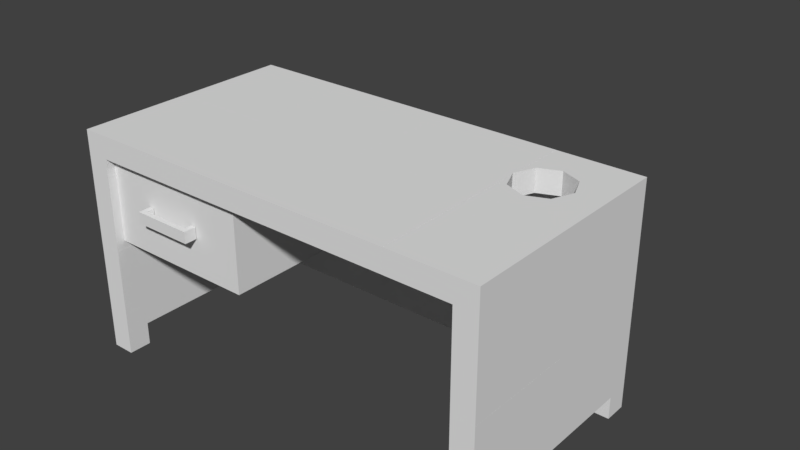 # Source: mesa.blend  (saved by Blender 2.79.0; exported with 4.5.12 LTS)
import bpy
from mathutils import Matrix  # noqa: F401  (used for matrix-valued properties, if any)

bpy.ops.wm.read_factory_settings(use_empty=True)
scene = bpy.context.scene
scene.name = 'Scene'

# ---- collections
col_collection_1 = bpy.data.collections.new('Collection 1'); scene.collection.children.link(col_collection_1)
col_collection_1.hide_render = True
col_collection_1.hide_viewport = True
col_collection_2 = bpy.data.collections.new('Collection 2'); scene.collection.children.link(col_collection_2)
col_collection_2.hide_render = True
col_collection_2.hide_viewport = True
col_collection_3 = bpy.data.collections.new('Collection 3'); scene.collection.children.link(col_collection_3)
col_collection_3.hide_render = True
col_collection_3.hide_viewport = True
col_collection_4 = bpy.data.collections.new('Collection 4'); scene.collection.children.link(col_collection_4)
col_collection_10 = bpy.data.collections.new('Collection 10'); scene.collection.children.link(col_collection_10)
col_collection_10.hide_render = True
col_collection_10.hide_viewport = True

# ---- world
world_world = bpy.data.worlds.new('World'); scene.world = world_world
world_world.color = (0.05088, 0.05088, 0.05088)
world_world.use_sun_shadow = False
world_world.sun_shadow_jitter_overblur = 0.0
world_world.cycles.sampling_method = 'MANUAL'

# ---- meshes
me_cube_001 = bpy.data.meshes.new('Cube.001')
me_cube_001.from_pydata([(1.9, 1.0, 2.0), (1.9, 1.0, 0.2), (1.9, -1.0, 2.0), (1.9, -1.0, 0.2), (-1.73, -0.9213, 1.812), (-1.73, -0.9213, 1.051), (-0.3407, -0.9213, 1.812), (-0.3407, -0.9213, 1.051), (-1.73, 0.0292, 1.051), (-1.73, 0.0292, 1.812), (-0.3407, 0.0292, 1.812), (-0.3407, 0.0292, 1.051), (-0.4186, -0.02409, 1.812), (-1.653, -0.02409, 1.812), (-0.4186, -0.868, 1.812), (-1.653, -0.868, 1.812), (-0.4186, -0.02409, 1.173), (-1.653, -0.02409, 1.173), (-0.4186, -0.868, 1.173), (-1.653, -0.868, 1.173), (-1.9, 1.0, 2.0), (-1.9, 1.0, 0.2), (-1.9, -1.0, 2.0), (-1.9, -1.0, 0.2), (1.699, -1.0, 1.799), (-1.699, -1.0, 1.799), (-1.699, 0.799, 1.799), (1.699, 0.799, 1.799), (1.699, 0.799, 0.2), (-1.699, 0.799, 0.2), (1.699, -1.0, 0.2), (-1.699, -1.0, 0.2), (-1.9, -0.7996, 0.2), (-1.699, -0.7996, 0.2), (1.699, -0.7996, 0.2), (1.9, -0.7996, 0.2), (1.9, 0.799, 0.2), (1.699, 1.0, 0.2), (-1.9, 0.799, 0.2), (-1.699, 1.0, 0.2), (1.9, 0.799, 0.0), (1.9, 1.0, 0.0), (-1.699, 1.0, 0.0), (-1.9, 1.0, 0.0), (-1.9, -0.7996, 0.0), (-1.9, -1.0, 0.0), (-1.699, -0.7996, 0.0), (-1.699, -1.0, 0.0), (1.9, -1.0, 0.0), (1.699, -1.0, 0.0), (1.699, 0.799, 0.0), (-1.699, 0.799, 0.0), (1.699, -0.7996, 0.0), (1.9, -0.7996, 0.0), (1.699, 1.0, 0.0), (-1.9, 0.799, 0.0), (-1.3, -1.035, 1.482), (-1.3, -1.035, 1.382), (-0.771, -1.035, 1.482), (-0.771, -1.035, 1.382), (-1.3, -0.833, 1.482), (-1.3, -0.833, 1.382), (-0.771, -0.833, 1.482), (-0.771, -0.833, 1.382), (-0.8161, -0.99, 1.382), (-1.255, -0.99, 1.382), (-1.255, -0.99, 1.482), (-0.8161, -0.99, 1.482), (-0.8161, -0.833, 1.482), (-0.8161, -0.833, 1.382), (-1.255, -0.833, 1.382), (-1.255, -0.833, 1.482)], [], [(8, 9, 10, 11), (4, 9, 8, 5), (5, 8, 11, 7), (7, 11, 10, 6), (9, 4, 15, 13), (7, 6, 4, 5), (13, 15, 19, 17), (4, 6, 14, 15), (10, 9, 13, 12), (6, 10, 12, 14), (18, 16, 17, 19), (12, 13, 17, 16), (14, 12, 16, 18), (15, 14, 18, 19), (2, 0, 20, 22), (1, 37, 39, 21, 20, 0), (2, 3, 35, 36, 1, 0), (23, 22, 20, 21, 38, 32), (24, 25, 26, 27), (28, 27, 26, 29), (24, 27, 28, 34, 30), (31, 33, 29, 26, 25), (35, 3, 48, 53), (3, 2, 24, 30), (29, 38, 55, 51), (30, 34, 52, 49), (2, 22, 25, 24), (22, 23, 31, 25), (41, 40, 50), (33, 32, 38, 29), (38, 21, 43, 55), (28, 36, 35, 34), (32, 33, 46, 44), (28, 37, 54, 50), (29, 39, 37, 28), (45, 44, 46, 47), (43, 42, 51), (52, 53, 48, 49), (50, 54, 41), (51, 55, 43), (23, 32, 44, 45), (1, 36, 40, 41), (34, 35, 53, 52), (31, 23, 45, 47), (39, 29, 51, 42), (33, 31, 47, 46), (36, 28, 50, 40), (21, 39, 42, 43), (37, 1, 41, 54), (3, 30, 49, 48), (59, 58, 56, 57), (58, 59, 63, 62), (57, 56, 60, 61), (64, 65, 66, 67), (67, 68, 69, 64), (65, 70, 71, 66), (58, 62, 68, 67), (61, 60, 71, 70), (59, 57, 65, 64), (60, 56, 66, 71), (63, 59, 64, 69), (62, 63, 69, 68), (56, 58, 67, 66), (57, 61, 70, 65)])
me_cube_001.use_remesh_preserve_volume = False
me_cube_001.use_remesh_preserve_attributes = False
me_cube_001.use_mirror_vertex_groups = False
me_cube_001.update()
me_cube_003 = bpy.data.meshes.new('Cube.003')
me_cube_003.from_pydata([(1.9, 1.0, 2.0), (1.9, 1.0, 0.2), (1.9, -1.0, 2.0), (1.9, -1.0, 0.2), (-1.9, 1.0, 2.0), (-1.9, 1.0, 0.2), (-1.9, -1.0, 2.0), (-1.9, -1.0, 0.2), (1.699, -1.0, 1.799), (-1.699, -1.0, 1.799), (-1.699, 0.799, 1.799), (1.699, 0.799, 1.799), (1.699, 0.799, 0.2), (-1.699, 0.799, 0.2), (1.699, -1.0, 0.2), (-1.699, -1.0, 0.2), (-1.9, -0.7996, 0.2), (-1.699, -0.7996, 0.2), (1.699, -0.7996, 0.2), (1.9, -0.7996, 0.2), (1.9, 0.799, 0.2), (1.699, 1.0, 0.2), (-1.9, 0.799, 0.2), (-1.699, 1.0, 0.2), (1.9, 0.799, 0.0), (1.9, 1.0, 0.0), (-1.699, 1.0, 0.0), (-1.9, 1.0, 0.0), (-1.9, -0.7996, 0.0), (-1.9, -1.0, 0.0), (-1.699, -0.7996, 0.0), (-1.699, -1.0, 0.0), (1.9, -1.0, 0.0), (1.699, -1.0, 0.0), (1.699, 0.799, 0.0), (-1.699, 0.799, 0.0), (1.699, -0.7996, 0.0), (1.9, -0.7996, 0.0), (1.699, 1.0, 0.0), (-1.9, 0.799, 0.0), (-1.73, -0.9213, 1.812), (-1.73, -0.9213, 1.051), (-0.3407, -0.9213, 1.812), (-0.3407, -0.9213, 1.051), (-1.73, 0.0292, 1.051), (-1.73, 0.0292, 1.812), (-0.3407, 0.0292, 1.812), (-0.3407, 0.0292, 1.051), (-0.4186, -0.02409, 1.812), (-1.653, -0.02409, 1.812), (-0.4186, -0.868, 1.812), (-1.653, -0.868, 1.812), (-0.4186, -0.02409, 1.173), (-1.653, -0.02409, 1.173), (-0.4186, -0.868, 1.173), (-1.653, -0.868, 1.173), (-1.3, -1.035, 1.482), (-1.3, -1.035, 1.382), (-0.771, -1.035, 1.482), (-0.771, -1.035, 1.382), (-1.3, -0.9275, 1.482), (-1.3, -0.9275, 1.382), (-0.771, -0.9275, 1.482), (-0.771, -0.9275, 1.382), (-0.8161, -0.99, 1.382), (-1.255, -0.99, 1.382), (-1.255, -0.99, 1.482), (-0.8161, -0.99, 1.482), (-0.8161, -0.9275, 1.482), (-0.8161, -0.9275, 1.382), (-1.255, -0.9275, 1.382), (-1.255, -0.9275, 1.482)], [], [(2, 0, 4, 6), (1, 21, 23, 5, 4, 0), (2, 3, 19, 20, 1, 0), (7, 6, 4, 5, 22, 16), (8, 9, 10, 11), (12, 11, 10, 13), (8, 11, 12, 18, 14), (15, 17, 13, 10, 9), (19, 3, 32, 37), (3, 2, 8, 14), (13, 22, 39, 35), (14, 18, 36, 33), (2, 6, 9, 8), (6, 7, 15, 9), (25, 24, 34), (17, 16, 22, 13), (22, 5, 27, 39), (12, 20, 19, 18), (16, 17, 30, 28), (12, 21, 38, 34), (13, 23, 21, 12), (29, 28, 30, 31), (27, 26, 35), (36, 37, 32, 33), (34, 38, 25), (35, 39, 27), (7, 16, 28, 29), (1, 20, 24, 25), (18, 19, 37, 36), (15, 7, 29, 31), (23, 13, 35, 26), (17, 15, 31, 30), (20, 12, 34, 24), (5, 23, 26, 27), (21, 1, 25, 38), (3, 14, 33, 32), (44, 45, 46, 47), (40, 45, 44, 41), (41, 44, 47, 43), (43, 47, 46, 42), (45, 40, 51, 49), (43, 42, 40, 41), (49, 51, 55, 53), (40, 42, 50, 51), (46, 45, 49, 48), (42, 46, 48, 50), (54, 52, 53, 55), (48, 49, 53, 52), (50, 48, 52, 54), (51, 50, 54, 55), (59, 58, 56, 57), (58, 59, 63, 62), (57, 56, 60, 61), (64, 65, 66, 67), (67, 68, 69, 64), (65, 70, 71, 66), (58, 62, 68, 67), (61, 60, 71, 70), (59, 57, 65, 64), (60, 56, 66, 71), (63, 59, 64, 69), (62, 63, 69, 68), (56, 58, 67, 66), (57, 61, 70, 65)])
me_cube_003.use_remesh_preserve_volume = False
me_cube_003.use_remesh_preserve_attributes = False
me_cube_003.use_mirror_vertex_groups = False
me_cube_003.update()
me_cube_005 = bpy.data.meshes.new('Cube.005')
me_cube_005.from_pydata([(0.0, 0.0, 0.0), (0.0, 0.0, 2.0), (0.0, 2.0, 0.0), (0.0, 2.0, 2.0), (2.0, 0.0, 0.0), (2.0, 0.0, 2.0), (2.0, 2.0, 0.0), (2.0, 2.0, 2.0)], [], [(0, 1, 3, 2), (2, 3, 7, 6), (6, 7, 5, 4), (4, 5, 1, 0), (2, 6, 4, 0), (7, 3, 1, 5)])
me_cube_005.use_remesh_preserve_volume = False
me_cube_005.use_remesh_preserve_attributes = False
me_cube_005.use_mirror_vertex_groups = False
me_cube_005.update()
me_cube_023 = bpy.data.meshes.new('Cube.023')
me_cube_023.from_pydata([(-0.7949, 0.9203, -0.9897), (-0.7949, -0.7488, -0.9897), (-0.7949, -0.6501, -0.7639), (-0.7949, 0.9128, -0.7639), (-0.7949, 0.9128, 0.3947), (-0.7949, 0.9203, 0.7669), (-0.7949, -0.7488, 0.3947), (-0.7949, -0.8945, 0.3947), (-0.7949, -0.8945, 0.7669), (-0.7949, -0.6501, 0.3947), (1.205, 0.9203, 0.7669), (1.205, 0.9203, 0.3947), (0.4631, 0.9203, 0.3947), (0.4631, 0.9203, -0.9897), (1.205, -0.8945, 0.7669), (1.205, -0.8945, 0.3947), (0.4631, -0.7488, 0.3947), (0.4631, -0.7488, -0.9897), (0.3188, 0.9128, 0.3947), (0.3188, -0.6501, 0.3947), (0.3188, 0.9128, -0.7639), (0.3188, -0.6501, -0.7639)], [], [(0, 1, 2, 3, 4, 5), (6, 7, 8, 5, 4, 9, 2, 1), (0, 5, 10, 11, 12, 13), (11, 10, 14, 15), (8, 14, 10, 5), (14, 8, 7, 15), (15, 7, 6, 16, 12, 11), (17, 16, 6, 1), (16, 17, 13, 12), (13, 17, 1, 0), (18, 19, 9, 4), (3, 20, 18, 4), (18, 20, 21, 19), (19, 21, 2, 9), (21, 20, 3, 2)])
me_cube_023.use_remesh_preserve_volume = False
me_cube_023.use_remesh_preserve_attributes = False
me_cube_023.use_mirror_vertex_groups = False
me_cube_023.update()
me_cube_022 = bpy.data.meshes.new('Cube.022')
me_cube_022.from_pydata([(-1.198, -1.058, 0.1544), (-1.198, -1.058, 0.5267), (-1.198, 0.1688, 0.5267), (-1.198, 0.8313, 0.5267), (-1.198, 0.8313, -1.362), (-1.198, 0.459, -1.362), (-1.198, 0.459, 0.1544), (-1.198, 0.05385, 0.1544), (0.8022, -1.058, 0.1544), (0.8022, -1.058, 0.5267), (0.8022, 0.8313, -1.362), (0.8022, 0.459, -1.362), (0.8022, -0.2445, 0.1544), (0.8022, -0.2445, 0.5267), (0.8022, 0.8313, 0.5267), (0.8022, -0.14, 0.5267), (0.8022, -0.14, 0.1544), (0.8022, 0.459, 0.1544), (0.7805, -0.1922, 0.5267), (0.7805, -0.1922, 0.1544)], [], [(0, 1, 2, 3, 4, 5, 6, 7), (8, 9, 1, 0), (10, 11, 5, 4), (9, 8, 12, 13), (11, 10, 14, 15, 16, 17), (13, 18, 2, 1, 9), (19, 18, 13, 12), (2, 18, 15, 14, 3), (7, 19, 12, 8, 0), (15, 18, 19, 16), (3, 14, 10, 4), (16, 19, 7, 6, 17), (17, 6, 5, 11)])
me_cube_022.use_remesh_preserve_volume = False
me_cube_022.use_remesh_preserve_attributes = False
me_cube_022.use_mirror_vertex_groups = False
me_cube_022.update()
me_cube_021 = bpy.data.meshes.new('Cube.021')
me_cube_021.from_pydata([(0.318, -0.01076, 0.09296), (0.318, -0.09428, 0.09296), (0.318, -0.09428, -0.09296), (0.318, -0.01076, -0.09296), (-0.2007, -0.09428, 0.09296), (-0.2007, -0.09428, -0.09296), (-0.1172, -0.01076, 0.09296), (-0.2007, 0.105, 0.09296), (-0.2007, 0.105, -0.09296), (-0.1172, -0.01076, -0.09296), (-0.1172, 0.105, 0.09296), (-0.1172, 0.105, -0.09296)], [], [(0, 1, 2, 3), (1, 4, 5, 2), (4, 1, 0, 6), (5, 4, 7, 8), (2, 5, 9, 3), (7, 4, 6, 10), (3, 9, 6, 0), (5, 8, 11, 9), (8, 7, 10, 11), (9, 11, 10, 6)])
me_cube_021.use_remesh_preserve_volume = False
me_cube_021.use_remesh_preserve_attributes = False
me_cube_021.use_mirror_vertex_groups = False
me_cube_021.update()
me_cube_020 = bpy.data.meshes.new('Cube.020')
me_cube_020.from_pydata([(0.7812, 0.9949, 0.9868), (0.7812, 0.9949, -0.7699), (-0.4762, 0.9949, -0.7699), (-0.4762, 0.9949, -0.9021), (-0.8485, 0.9949, -0.9021), (-0.8485, 0.9949, 0.9868), (0.7812, -0.6742, 0.6146), (0.7812, -0.6742, -0.7699), (0.7812, -0.5755, -0.544), (0.7812, -0.5755, 0.6146), (0.7812, 0.9873, 0.6146), (0.7812, -0.8199, 0.9868), (0.7812, -0.8199, 0.6146), (0.7812, 0.9873, -0.544), (-0.4762, -0.8199, -0.9021), (-0.8485, -0.8199, -0.9021), (-0.8485, -0.8199, 0.9868), (-0.4762, -0.8199, 0.6146), (-0.4762, -0.6742, 0.6146), (-0.4762, -0.6742, -0.7699), (-0.3901, -0.5755, 0.6146), (-0.3901, 0.9873, 0.6146), (-0.3901, -0.5755, -0.544), (-0.3901, 0.9873, -0.544)], [], [(0, 1, 2, 3, 4, 5), (6, 7, 8, 9, 10, 0, 11, 12), (1, 0, 10, 13, 8, 7), (4, 3, 14, 15), (5, 16, 11, 0), (15, 16, 5, 4), (11, 16, 17, 12), (16, 15, 14, 17), (12, 17, 18, 6), (2, 19, 18, 17, 14, 3), (6, 18, 19, 7), (7, 19, 2, 1), (9, 20, 21, 10), (8, 22, 20, 9), (20, 22, 23, 21), (21, 23, 13, 10), (13, 23, 22, 8)])
me_cube_020.use_remesh_preserve_volume = False
me_cube_020.use_remesh_preserve_attributes = False
me_cube_020.use_mirror_vertex_groups = False
me_cube_020.update()
me_cube_019 = bpy.data.meshes.new('Cube.019')
me_cube_019.from_pydata([(-1.0, 0.9074, 0.1861), (-1.0, 0.9074, -0.1861), (-1.0, -0.9074, -0.1861), (-1.0, -0.9074, 0.1861), (1.0, 0.9074, 0.1861), (1.0, 0.9074, -0.1861), (1.0, -0.9074, 0.1861), (1.0, -0.9074, -0.1861)], [], [(0, 1, 2, 3), (1, 0, 4, 5), (5, 4, 6, 7), (3, 6, 4, 0), (6, 3, 2, 7), (7, 2, 1, 5)])
me_cube_019.use_remesh_preserve_volume = False
me_cube_019.use_remesh_preserve_attributes = False
me_cube_019.use_mirror_vertex_groups = False
me_cube_019.update()
me_cube_018 = bpy.data.meshes.new('Cube.018')
me_cube_018.from_pydata([(-1.0, -0.1861, 0.7222), (-1.0, 0.1861, 0.7222), (-1.0, 0.1861, -0.7222), (-1.0, -0.1861, -0.7222), (1.0, -0.1861, 0.7222), (1.0, 0.1861, 0.7222), (1.0, -0.1861, -0.7222), (1.0, 0.1861, -0.7222)], [], [(0, 1, 2, 3), (1, 0, 4, 5), (5, 4, 6, 7), (7, 2, 1, 5), (2, 7, 6, 3), (3, 6, 4, 0)])
me_cube_018.use_remesh_preserve_volume = False
me_cube_018.use_remesh_preserve_attributes = False
me_cube_018.use_mirror_vertex_groups = False
me_cube_018.update()
me_cube_017 = bpy.data.meshes.new('Cube.017')
me_cube_017.from_pydata([(-0.8142, 0.9074, 0.7537), (-0.8142, 0.9074, 0.3815), (-0.8142, -0.9074, 0.3815), (-0.8142, -0.9074, 0.7537), (0.5932, 0.9074, 0.7537), (0.5932, 0.9074, -1.135), (0.221, 0.9074, -1.135), (0.221, 0.9074, 0.3815), (0.5932, -0.9074, -1.135), (0.221, -0.9074, -1.135), (0.5932, -0.9074, 0.7537), (0.221, -0.9074, 0.3815)], [], [(0, 1, 2, 3), (1, 0, 4, 5, 6, 7), (6, 5, 8, 9), (10, 4, 0, 3), (10, 3, 2, 11), (10, 8, 5, 4), (8, 10, 11, 9), (11, 2, 1, 7), (11, 7, 6, 9)])
me_cube_017.use_remesh_preserve_volume = False
me_cube_017.use_remesh_preserve_attributes = False
me_cube_017.use_mirror_vertex_groups = False
me_cube_017.update()
me_cube_016 = bpy.data.meshes.new('Cube.016')
me_cube_016.from_pydata([(-1.0, -0.1861, 0.7222), (-1.0, 0.1861, 0.7222), (-1.0, 0.1861, -0.7222), (-1.0, -0.1861, -0.7222), (1.0, -0.1861, 0.7222), (1.0, 0.1861, 0.7222), (1.0, -0.1861, -0.7222), (1.0, 0.1861, -0.7222)], [], [(0, 1, 2, 3), (1, 0, 4, 5), (5, 4, 6, 7), (7, 2, 1, 5), (2, 7, 6, 3), (3, 6, 4, 0)])
me_cube_016.use_remesh_preserve_volume = False
me_cube_016.use_remesh_preserve_attributes = False
me_cube_016.use_mirror_vertex_groups = False
me_cube_016.update()
me_cube_015 = bpy.data.meshes.new('Cube.015')
me_cube_015.from_pydata([(1.123, 0.5645, 1.045), (1.123, 0.1923, 1.045), (1.123, 0.1923, -0.3992), (1.123, 0.5645, -0.3992), (-0.5069, -1.324, 1.045), (-0.1347, -1.324, 1.045), (-0.1347, 0.1923, 1.045), (-0.5069, 0.5645, 1.045), (-0.5069, -1.324, -0.3992), (-0.1347, -1.324, -0.3992), (-0.5069, 0.5645, -0.3992), (-0.5069, 0.1923, -0.3992), (-0.1347, 0.5645, -0.3992), (-0.5069, 0.5645, -0.7695), (-0.5069, 0.1923, -0.7695), (-0.1347, 0.1923, -0.3992), (-0.1347, 0.5645, -0.7695), (-0.1347, 0.1923, -0.7695)], [], [(0, 1, 2, 3), (4, 5, 6, 1, 0, 7), (5, 4, 8, 9), (7, 10, 11, 8, 4), (3, 12, 10, 7, 0), (11, 10, 13, 14), (8, 11, 15, 9), (15, 12, 3, 2), (10, 12, 16, 13), (15, 11, 14, 17), (17, 14, 13), (9, 15, 6, 5), (6, 15, 2, 1), (12, 15, 17, 16), (13, 16, 17)])
me_cube_015.use_remesh_preserve_volume = False
me_cube_015.use_remesh_preserve_attributes = False
me_cube_015.use_mirror_vertex_groups = False
me_cube_015.update()
me_cube_014 = bpy.data.meshes.new('Cube.014')
me_cube_014.from_pydata([(-0.5365, -0.9125, 0.1332), (-0.5365, -0.9125, 0.5054), (-0.5365, -0.09932, 0.5054), (-0.5365, -0.09932, 0.1332), (0.4987, -0.9125, 0.1332), (0.4987, -0.9125, -1.384), (0.8709, -0.9125, -1.384), (0.8709, -0.9125, 0.5054), (0.4987, 0.6042, -1.384), (-0.5365, 0.6042, -1.384), (-0.5365, 0.9764, -1.384), (0.8709, 0.9764, -1.384), (-0.5365, 0.6042, 0.1332), (-0.5365, 0.005138, 0.1332), (-0.5365, 0.005138, 0.5054), (-0.5365, 0.9764, 0.5054), (0.8709, 0.9764, 0.5054), (0.4044, -0.04709, 0.5054), (0.2634, -0.3874, 0.5054), (-0.07686, -0.5283, 0.5054), (-0.4172, -0.3874, 0.5054), (-0.4172, 0.2932, 0.5054), (-0.07686, 0.4342, 0.5054), (0.2634, 0.2932, 0.5054), (0.2634, -0.3874, 0.1332), (0.4044, -0.04709, 0.1332), (-0.07686, -0.5283, 0.1332), (-0.4172, -0.3874, 0.1332), (-0.4172, 0.2932, 0.1332), (-0.07686, 0.4342, 0.1332), (0.2634, 0.2932, 0.1332), (0.4987, 0.6042, 0.1332)], [], [(0, 1, 2, 3), (1, 0, 4, 5, 6, 7), (6, 5, 8, 9, 10, 11), (10, 9, 12, 13, 14, 15), (7, 16, 17, 18, 19, 20, 2, 1), (11, 16, 7, 6), (14, 21, 22, 23, 17, 16, 15), (24, 18, 17, 25), (26, 19, 18, 24), (27, 20, 19, 26), (2, 20, 27, 3), (15, 16, 11, 10), (28, 21, 14, 13), (29, 22, 21, 28), (30, 23, 22, 29), (25, 17, 23, 30), (3, 27, 26, 24, 25, 31, 4, 0), (31, 25, 30, 29, 28, 13, 12), (4, 31, 8, 5), (8, 31, 12, 9)])
me_cube_014.use_remesh_preserve_volume = False
me_cube_014.use_remesh_preserve_attributes = False
me_cube_014.use_mirror_vertex_groups = False
me_cube_014.update()
me_cube_013 = bpy.data.meshes.new('Cube.013')
me_cube_013.from_pydata([(-0.956, -0.8762, -0.9585), (-0.956, -0.8762, 0.7982), (-0.956, 0.7153, 0.7982), (-0.956, 1.013, 0.7982), (-0.956, 1.013, -1.091), (-0.956, 0.6405, -1.091), (-0.956, 0.6405, 0.426), (-0.956, 0.4841, 0.426), (-0.956, -0.7851, 0.426), (-0.956, -0.7851, -0.9585), (1.044, -0.8762, 0.426), (1.044, -0.8762, 0.7982), (0.302, -0.8762, -0.9585), (0.302, -0.8762, 0.426), (1.044, 1.013, -1.091), (1.044, 0.6405, -1.091), (1.044, 0.2353, 0.426), (1.044, 0.6405, 0.426), (1.044, 1.013, 0.7982), (1.044, 0.3503, 0.7982), (0.302, -0.7851, 0.426), (0.302, -0.7851, -0.9585)], [], [(0, 1, 2, 3, 4, 5, 6, 7, 8, 9), (10, 11, 1, 0, 12, 13), (14, 15, 5, 4), (11, 10, 16, 17, 15, 14, 18, 19), (19, 2, 1, 11), (2, 19, 18, 3), (3, 18, 14, 4), (13, 20, 8, 7, 16, 10), (12, 21, 20, 13), (20, 21, 9, 8), (16, 7, 6, 17), (9, 21, 12, 0), (17, 6, 5, 15)])
me_cube_013.use_remesh_preserve_volume = False
me_cube_013.use_remesh_preserve_attributes = False
me_cube_013.use_mirror_vertex_groups = False
me_cube_013.update()
me_cube_012 = bpy.data.meshes.new('Cube.012')
me_cube_012.from_pydata([(-0.1861, 1.19, 1.138), (0.1861, 1.19, 1.138), (0.1861, 1.19, -0.3069), (-0.1861, 1.19, -0.3069), (-0.1861, -0.6245, 1.138), (0.1861, -0.6245, 1.138), (0.1861, -0.6245, -0.3069), (0.1861, -0.2535, -0.3069), (-0.1861, -0.6245, -0.3069), (0.1861, -0.6245, -0.6772), (0.1861, -0.2535, -0.6772), (-0.1861, -0.2535, -0.3069), (-0.1861, -0.6245, -0.6772), (-0.1861, -0.2535, -0.6772)], [], [(0, 1, 2, 3), (1, 0, 4, 5), (5, 6, 7, 2, 1), (6, 5, 4, 8), (7, 6, 9, 10), (2, 7, 11, 3), (6, 8, 12, 9), (3, 11, 8, 4, 0), (11, 7, 10, 13), (13, 10, 9, 12), (8, 11, 13, 12)])
me_cube_012.use_remesh_preserve_volume = False
me_cube_012.use_remesh_preserve_attributes = False
me_cube_012.use_mirror_vertex_groups = False
me_cube_012.update()
me_cube_011 = bpy.data.meshes.new('Cube.011')
me_cube_011.from_pydata([(0.7031, -0.8469, 1.011), (0.7031, -0.8469, -0.7456), (0.7031, -0.7558, -0.7456), (0.7031, -0.7558, 0.6388), (0.7031, 0.5133, 0.6388), (0.7031, 0.6697, 0.6388), (0.7031, 0.6697, -0.8778), (0.7031, 1.042, -0.8778), (0.7031, 1.042, 1.011), (0.7031, 0.7445, 1.011), (-0.9265, -0.8469, 1.011), (-0.9265, -0.8469, -0.8778), (-0.5543, -0.8469, -0.8778), (-0.5543, -0.8469, -0.7456), (-0.5543, 0.6697, -0.8778), (-0.9265, 1.042, -0.8778), (-0.9265, 1.042, 1.011), (-0.5543, -0.7558, 0.6388), (-0.5543, 0.6697, 0.6388), (-0.5543, -0.7558, -0.7456)], [], [(0, 1, 2, 3, 4, 5, 6, 7, 8, 9), (1, 0, 10, 11, 12, 13), (7, 6, 14, 12, 11, 15), (9, 16, 10, 0), (16, 9, 8), (10, 16, 15, 11), (15, 16, 8, 7), (3, 17, 18, 4), (2, 19, 17, 3), (14, 18, 17, 19, 13, 12), (4, 18, 5), (19, 2, 1, 13), (5, 18, 14, 6)])
me_cube_011.use_remesh_preserve_volume = False
me_cube_011.use_remesh_preserve_attributes = False
me_cube_011.use_mirror_vertex_groups = False
me_cube_011.update()
me_cube_010 = bpy.data.meshes.new('Cube.010')
me_cube_010.from_pydata([(-0.9499, 0.1923, 1.045), (-0.9499, 0.5645, 1.045), (-0.9499, 0.5645, -0.3992), (-0.9499, 0.1923, -0.3992), (0.08529, 0.1923, 1.045), (0.08529, -1.324, 1.045), (0.4575, -1.324, 1.045), (0.4575, 0.5645, 1.045), (0.08529, -1.324, -0.3992), (0.4575, -1.324, -0.3992), (0.4575, 0.1923, -0.3992), (0.4575, 0.5645, -0.3992), (0.08529, 0.1923, -0.3992), (0.4575, 0.1923, -0.7695), (0.4575, 0.5645, -0.7695), (0.08529, 0.5645, -0.3992), (0.08529, 0.1923, -0.7695), (0.08529, 0.5645, -0.7695)], [], [(0, 1, 2, 3), (1, 0, 4, 5, 6, 7), (6, 5, 8, 9), (9, 10, 11, 7, 6), (12, 10, 9, 8), (11, 10, 13, 14), (11, 15, 2, 1, 7), (4, 12, 8, 5), (10, 12, 16, 13), (15, 11, 14, 17), (14, 13, 16), (2, 15, 12, 3), (12, 4, 0, 3), (12, 15, 17, 16), (16, 17, 14)])
me_cube_010.use_remesh_preserve_volume = False
me_cube_010.use_remesh_preserve_attributes = False
me_cube_010.use_mirror_vertex_groups = False
me_cube_010.update()
me_cube_009 = bpy.data.meshes.new('Cube.009')
me_cube_009.from_pydata([(-0.1861, 1.19, 1.138), (0.1861, 1.19, 1.138), (0.1861, 1.19, -0.3069), (-0.1861, 1.19, -0.3069), (-0.1861, -0.6245, 1.138), (0.1861, -0.6245, 1.138), (-0.1861, -0.6245, -0.3069), (-0.1861, -0.2535, -0.3069), (-0.1861, -0.2535, -0.6772), (-0.1861, -0.6245, -0.6772), (0.1861, -0.6245, -0.3069), (0.1861, -0.2535, -0.3069), (0.1861, -0.6245, -0.6772), (0.1861, -0.2535, -0.6772)], [], [(0, 1, 2, 3), (1, 0, 4, 5), (6, 4, 0, 3, 7), (6, 7, 8, 9), (4, 6, 10, 5), (11, 7, 3, 2), (10, 6, 9, 12), (7, 11, 13, 8), (9, 8, 13, 12), (10, 11, 2, 1, 5), (11, 10, 12, 13)])
me_cube_009.use_remesh_preserve_volume = False
me_cube_009.use_remesh_preserve_attributes = False
me_cube_009.use_mirror_vertex_groups = False
me_cube_009.update()
me_cube_008 = bpy.data.meshes.new('Cube.008')
me_cube_008.from_pydata([(-0.2795, -0.01076, -0.09296), (-0.2795, -0.09428, -0.09296), (-0.2795, -0.09428, 0.09296), (-0.2795, -0.01076, 0.09296), (0.1815, -0.09428, -0.09296), (0.1815, -0.09428, 0.09296), (0.09801, -0.01076, -0.09296), (0.1815, 0.105, -0.09296), (0.1815, 0.105, 0.09296), (0.09801, -0.01076, 0.09296), (0.09801, 0.105, -0.09296), (0.09801, 0.105, 0.09296)], [], [(0, 1, 2, 3), (4, 5, 2, 1), (4, 1, 0, 6), (5, 4, 7, 8), (2, 5, 9, 3), (7, 4, 6, 10), (6, 0, 3, 9), (5, 8, 11, 9), (8, 7, 10, 11), (9, 11, 10, 6)])
me_cube_008.use_remesh_preserve_volume = False
me_cube_008.use_remesh_preserve_attributes = False
me_cube_008.use_mirror_vertex_groups = False
me_cube_008.update()
me_cube_002 = bpy.data.meshes.new('Cube.002')
me_cube_002.from_pydata([(1.388, 0.7072, 1.241), (1.388, 0.7072, 2.43), (1.572, 0.6311, 1.241), (1.572, 0.6311, 2.43), (1.648, 0.4473, 1.241), (1.648, 0.4473, 2.43), (1.572, 0.2635, 1.241), (1.572, 0.2635, 2.43), (1.388, 0.1874, 1.241), (1.388, 0.1874, 2.43), (1.204, 0.2635, 1.241), (1.204, 0.2635, 2.43), (1.128, 0.4473, 1.241), (1.128, 0.4473, 2.43), (1.204, 0.6311, 1.241), (1.204, 0.6311, 2.43)], [], [(0, 1, 3, 2), (2, 3, 5, 4), (4, 5, 7, 6), (6, 7, 9, 8), (8, 9, 11, 10), (10, 11, 13, 12), (3, 1, 15, 13, 11, 9, 7, 5), (12, 13, 15, 14), (14, 15, 1, 0), (0, 2, 4, 6, 8, 10, 12, 14)])
me_cube_002.use_remesh_preserve_volume = False
me_cube_002.use_remesh_preserve_attributes = False
me_cube_002.use_mirror_vertex_groups = False
me_cube_002.update()

# ---- objects
ob_cube = bpy.data.objects.new('Cube', me_cube_001)
ob_mesa = bpy.data.objects.new('mesa', me_cube_003)
ob_mesa_destrozable = bpy.data.objects.new('mesa destrozable', me_cube_005)
ob_mesa_destrozable_016 = bpy.data.objects.new('mesa destrozable.016', me_cube_023)
ob_mesa_destrozable_015 = bpy.data.objects.new('mesa destrozable.015', me_cube_022)
ob_mesa_destrozable_014 = bpy.data.objects.new('mesa destrozable.014', me_cube_021)
ob_mesa_destrozable_013 = bpy.data.objects.new('mesa destrozable.013', me_cube_020)
ob_mesa_destrozable_012 = bpy.data.objects.new('mesa destrozable.012', me_cube_019)
ob_mesa_destrozable_011 = bpy.data.objects.new('mesa destrozable.011', me_cube_018)
ob_mesa_destrozable_010 = bpy.data.objects.new('mesa destrozable.010', me_cube_017)
ob_mesa_destrozable_009 = bpy.data.objects.new('mesa destrozable.009', me_cube_016)
ob_mesa_destrozable_008 = bpy.data.objects.new('mesa destrozable.008', me_cube_015)
ob_mesa_destrozable_007 = bpy.data.objects.new('mesa destrozable.007', me_cube_014)
ob_mesa_destrozable_006 = bpy.data.objects.new('mesa destrozable.006', me_cube_013)
ob_mesa_destrozable_005 = bpy.data.objects.new('mesa destrozable.005', me_cube_012)
ob_mesa_destrozable_004 = bpy.data.objects.new('mesa destrozable.004', me_cube_011)
ob_mesa_destrozable_003 = bpy.data.objects.new('mesa destrozable.003', me_cube_010)
ob_mesa_destrozable_002 = bpy.data.objects.new('mesa destrozable.002', me_cube_009)
ob_mesa_destrozable_001 = bpy.data.objects.new('mesa destrozable.001', me_cube_008)
ob_cube_001 = bpy.data.objects.new('Cube.001', me_cube_002)

# ---- transforms, parenting, visibility, modifiers, constraints
ob_cube.location = (0.0, 0.0, 0.0)
ob_cube.lineart.crease_threshold = 0.0
_m = ob_cube.modifiers.new('Boolean', 'BOOLEAN')
_m.object = ob_cube_001
_m.solver = 'FAST'
ob_mesa.location = (0.0, 0.0, 0.0)
ob_mesa.lineart.crease_threshold = 0.0
_m = ob_mesa.modifiers.new('Boolean', 'BOOLEAN')
_m.object = ob_cube_001
_m.solver = 'FAST'
ob_mesa_destrozable.location = (-2.1, -1.1, -0.1)
ob_mesa_destrozable.scale = (0.54, 0.54, 0.54)
ob_mesa_destrozable.lineart.crease_threshold = 0.0
_m = ob_mesa_destrozable.modifiers.new('x', 'ARRAY')
_m.count = 4
_m.constant_offset_displace = (0.0, 0.0, 0.0)
_m = ob_mesa_destrozable.modifiers.new('y', 'ARRAY')
_m.constant_offset_displace = (0.0, 0.0, 0.0)
_m.relative_offset_displace = (0.0, 1.0, 0.0)
_m = ob_mesa_destrozable.modifiers.new('z', 'ARRAY')
_m.constant_offset_displace = (0.0, 0.0, 0.0)
_m.relative_offset_displace = (0.0, 0.0, 1.0)
_m = ob_mesa_destrozable.modifiers.new('Boolean', 'BOOLEAN')
_m.object = ob_mesa
_m.operation = 'INTERSECT'
_m.solver = 'FAST'
ob_mesa_destrozable_016.location = (-0.5908, -0.517, 1.586)
ob_mesa_destrozable_016.scale = (0.54, 0.54, 0.54)
ob_mesa_destrozable_016.lineart.crease_threshold = 0.0
ob_mesa_destrozable_015.location = (0.7068, 0.5511, 1.716)
ob_mesa_destrozable_015.scale = (0.54, 0.54, 0.54)
ob_mesa_destrozable_015.lineart.crease_threshold = 0.0
ob_mesa_destrozable_014.location = (-1.192, -0.9842, 1.432)
ob_mesa_destrozable_014.scale = (0.54, 0.54, 0.54)
ob_mesa_destrozable_014.lineart.crease_threshold = 0.0
ob_mesa_destrozable_013.location = (-1.442, -0.5572, 1.467)
ob_mesa_destrozable_013.scale = (0.54, 0.54, 0.54)
ob_mesa_destrozable_013.lineart.crease_threshold = 0.0
ob_mesa_destrozable_012.location = (0.6, -0.51, 1.9)
ob_mesa_destrozable_012.scale = (0.54, 0.54, 0.54)
ob_mesa_destrozable_012.lineart.crease_threshold = 0.0
ob_mesa_destrozable_011.location = (-0.48, 0.8995, 0.59)
ob_mesa_destrozable_011.scale = (0.54, 0.54, 0.54)
ob_mesa_destrozable_011.lineart.crease_threshold = 0.0
ob_mesa_destrozable_010.location = (1.58, -0.51, 1.593)
ob_mesa_destrozable_010.scale = (0.54, 0.54, 0.54)
ob_mesa_destrozable_010.lineart.crease_threshold = 0.0
ob_mesa_destrozable_009.location = (0.6, 0.8995, 0.59)
ob_mesa_destrozable_009.scale = (0.54, 0.54, 0.54)
ob_mesa_destrozable_009.lineart.crease_threshold = 0.0
ob_mesa_destrozable_008.location = (-1.626, 0.6952, 0.4156)
ob_mesa_destrozable_008.scale = (0.54, 0.54, 0.54)
ob_mesa_destrozable_008.lineart.crease_threshold = 0.0
ob_mesa_destrozable_007.location = (1.43, 0.4727, 1.727)
ob_mesa_destrozable_007.scale = (0.54, 0.54, 0.54)
ob_mesa_destrozable_007.lineart.crease_threshold = 0.0
ob_mesa_destrozable_006.location = (-0.5038, 0.4531, 1.569)
ob_mesa_destrozable_006.scale = (0.54, 0.54, 0.54)
ob_mesa_destrozable_006.lineart.crease_threshold = 0.0
ob_mesa_destrozable_005.location = (1.8, -0.6628, 0.3657)
ob_mesa_destrozable_005.scale = (0.54, 0.54, 0.54)
ob_mesa_destrozable_005.lineart.crease_threshold = 0.0
ob_mesa_destrozable_004.location = (-1.4, 0.4373, 1.454)
ob_mesa_destrozable_004.scale = (0.54, 0.54, 0.54)
ob_mesa_destrozable_004.lineart.crease_threshold = 0.0
ob_mesa_destrozable_003.location = (1.653, 0.6952, 0.4156)
ob_mesa_destrozable_003.scale = (0.54, 0.54, 0.54)
ob_mesa_destrozable_003.lineart.crease_threshold = 0.0
ob_mesa_destrozable_002.location = (-1.799, -0.6628, 0.3657)
ob_mesa_destrozable_002.scale = (0.54, 0.54, 0.54)
ob_mesa_destrozable_002.lineart.crease_threshold = 0.0
ob_mesa_destrozable_001.location = (-0.869, -0.9842, 1.432)
ob_mesa_destrozable_001.scale = (0.54, 0.54, 0.54)
ob_mesa_destrozable_001.lineart.crease_threshold = 0.0
ob_cube_001.location = (0.0, 0.0, 0.0)
ob_cube_001.lineart.crease_threshold = 0.0

# ---- collection membership
col_collection_1.objects.link(ob_cube)
col_collection_2.objects.link(ob_mesa)
col_collection_3.objects.link(ob_mesa_destrozable)
col_collection_4.objects.link(ob_mesa_destrozable_016)
col_collection_4.objects.link(ob_mesa_destrozable_015)
col_collection_4.objects.link(ob_mesa_destrozable_014)
col_collection_4.objects.link(ob_mesa_destrozable_013)
col_collection_4.objects.link(ob_mesa_destrozable_012)
col_collection_4.objects.link(ob_mesa_destrozable_011)
col_collection_4.objects.link(ob_mesa_destrozable_010)
col_collection_4.objects.link(ob_mesa_destrozable_009)
col_collection_4.objects.link(ob_mesa_destrozable_008)
col_collection_4.objects.link(ob_mesa_destrozable_007)
col_collection_4.objects.link(ob_mesa_destrozable_006)
col_collection_4.objects.link(ob_mesa_destrozable_005)
col_collection_4.objects.link(ob_mesa_destrozable_004)
col_collection_4.objects.link(ob_mesa_destrozable_003)
col_collection_4.objects.link(ob_mesa_destrozable_002)
col_collection_4.objects.link(ob_mesa_destrozable_001)
col_collection_10.objects.link(ob_cube_001)

# ---- scene / render settings (as saved in the file)
scene.frame_start = 1; scene.frame_end = 250; scene.frame_set(74)
scene.render.engine = 'BLENDER_EEVEE_NEXT'
scene.render.resolution_percentage = 50
scene.render.dither_intensity = 0.0
scene.cycles.use_denoising = False
scene.cycles.samples = 128
scene.cycles.sampling_pattern = 'TABULATED_SOBOL'
scene.cycles.use_adaptive_sampling = False
scene.cycles.use_light_tree = False
scene.cycles.blur_glossy = 0.0
scene.cycles.sample_clamp_indirect = 0.0
scene.view_settings.view_transform = 'Standard'
bpy.context.view_layer.update()

# ---- added for rendering (the .blend has no active camera and no usable light): camera, sun
cam_auto = bpy.data.cameras.new('AutoCamera')
cam_auto.lens = 50.0
cam_auto.sensor_width = 36.0
cam_auto.clip_end = 1000.0
ob_auto_camera = bpy.data.objects.new('AutoCamera', cam_auto)
scene.collection.objects.link(ob_auto_camera)
ob_auto_camera.location = (5.145, -5.63156, 5.29077)
ob_auto_camera.rotation_euler = (1.09748, -7.21219e-08, 0.694738)
scene.camera = ob_auto_camera
light_auto_sun = bpy.data.lights.new('AutoSun', 'SUN')
light_auto_sun.energy = 3.0
light_auto_sun.angle = 0.0523599
ob_auto_sun = bpy.data.objects.new('AutoSun', light_auto_sun)
scene.collection.objects.link(ob_auto_sun)
ob_auto_sun.rotation_euler = (0.872665, 0.174533, 0.523599)
bpy.context.view_layer.update()
